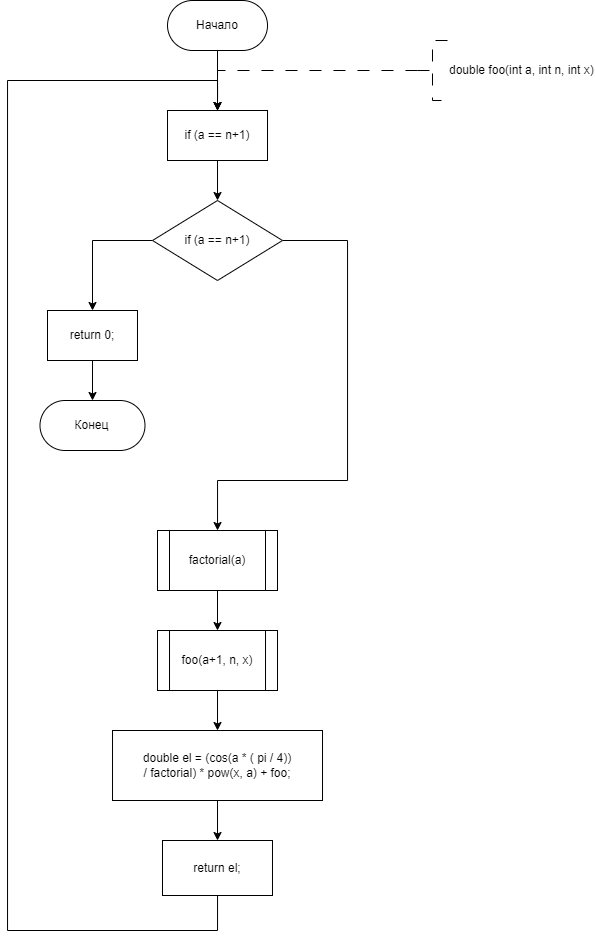

The diagram above was exported from draw.io. Its source (the exported page's mxGraphModel, read from the mxfile embedded in the PNG):
<mxGraphModel dx="877" dy="582" grid="1" gridSize="10" guides="1" tooltips="1" connect="1" arrows="1" fold="1" page="1" pageScale="1" pageWidth="827" pageHeight="1169" math="0" shadow="0">
  <root>
    <mxCell id="WIyWlLk6GJQsqaUBKTNV-0" />
    <mxCell id="WIyWlLk6GJQsqaUBKTNV-1" parent="WIyWlLk6GJQsqaUBKTNV-0" />
    <mxCell id="ae2DDv3dWlce7QhSTDpC-18" value="" style="edgeStyle=orthogonalEdgeStyle;rounded=0;orthogonalLoop=1;jettySize=auto;html=1;entryX=0.5;entryY=0;entryDx=0;entryDy=0;" edge="1" parent="WIyWlLk6GJQsqaUBKTNV-1" source="ae2DDv3dWlce7QhSTDpC-1" target="ae2DDv3dWlce7QhSTDpC-95">
      <mxGeometry relative="1" as="geometry">
        <mxPoint x="360" y="310" as="targetPoint" />
        <Array as="points" />
      </mxGeometry>
    </mxCell>
    <mxCell id="ae2DDv3dWlce7QhSTDpC-1" value="Начало" style="rounded=1;whiteSpace=wrap;html=1;arcSize=50;" vertex="1" parent="WIyWlLk6GJQsqaUBKTNV-1">
      <mxGeometry x="310.01" y="200" width="100" height="50" as="geometry" />
    </mxCell>
    <mxCell id="ae2DDv3dWlce7QhSTDpC-2" value="" style="edgeStyle=orthogonalEdgeStyle;rounded=0;orthogonalLoop=1;jettySize=auto;html=1;strokeWidth=1;dashed=1;dashPattern=12 12;exitX=0;exitY=0.5;exitDx=0;exitDy=0;exitPerimeter=0;entryX=0.5;entryY=0;entryDx=0;entryDy=0;" edge="1" parent="WIyWlLk6GJQsqaUBKTNV-1" source="ae2DDv3dWlce7QhSTDpC-3" target="ae2DDv3dWlce7QhSTDpC-95">
      <mxGeometry relative="1" as="geometry">
        <Array as="points">
          <mxPoint x="360" y="270" />
        </Array>
        <mxPoint x="420" y="290" as="targetPoint" />
        <mxPoint x="550" y="270" as="sourcePoint" />
      </mxGeometry>
    </mxCell>
    <mxCell id="ae2DDv3dWlce7QhSTDpC-3" value="double foo(int a, int n, int x)" style="strokeWidth=1;html=1;shape=mxgraph.flowchart.annotation_2;align=left;labelPosition=right;pointerEvents=1;dashed=1;dashPattern=12 12;" vertex="1" parent="WIyWlLk6GJQsqaUBKTNV-1">
      <mxGeometry x="560" y="240" width="30" height="60" as="geometry" />
    </mxCell>
    <mxCell id="ae2DDv3dWlce7QhSTDpC-97" value="" style="edgeStyle=orthogonalEdgeStyle;rounded=0;orthogonalLoop=1;jettySize=auto;html=1;" edge="1" parent="WIyWlLk6GJQsqaUBKTNV-1" source="ae2DDv3dWlce7QhSTDpC-95" target="ae2DDv3dWlce7QhSTDpC-96">
      <mxGeometry relative="1" as="geometry" />
    </mxCell>
    <mxCell id="ae2DDv3dWlce7QhSTDpC-95" value="if (a == n+1)" style="whiteSpace=wrap;html=1;" vertex="1" parent="WIyWlLk6GJQsqaUBKTNV-1">
      <mxGeometry x="310.01" y="310" width="100" height="50" as="geometry" />
    </mxCell>
    <mxCell id="ae2DDv3dWlce7QhSTDpC-100" style="edgeStyle=orthogonalEdgeStyle;rounded=0;orthogonalLoop=1;jettySize=auto;html=1;exitX=0;exitY=0.5;exitDx=0;exitDy=0;entryX=0.5;entryY=0;entryDx=0;entryDy=0;" edge="1" parent="WIyWlLk6GJQsqaUBKTNV-1" source="ae2DDv3dWlce7QhSTDpC-96" target="ae2DDv3dWlce7QhSTDpC-98">
      <mxGeometry relative="1" as="geometry" />
    </mxCell>
    <mxCell id="ae2DDv3dWlce7QhSTDpC-104" style="edgeStyle=orthogonalEdgeStyle;rounded=0;orthogonalLoop=1;jettySize=auto;html=1;exitX=1;exitY=0.5;exitDx=0;exitDy=0;entryX=0.5;entryY=0;entryDx=0;entryDy=0;" edge="1" parent="WIyWlLk6GJQsqaUBKTNV-1" source="ae2DDv3dWlce7QhSTDpC-96" target="ae2DDv3dWlce7QhSTDpC-110">
      <mxGeometry relative="1" as="geometry">
        <mxPoint x="360" y="720" as="targetPoint" />
        <Array as="points">
          <mxPoint x="490" y="440" />
          <mxPoint x="490" y="680" />
          <mxPoint x="360" y="680" />
          <mxPoint x="360" y="730" />
        </Array>
      </mxGeometry>
    </mxCell>
    <mxCell id="ae2DDv3dWlce7QhSTDpC-96" value="if (a == n+1)" style="rhombus;whiteSpace=wrap;html=1;" vertex="1" parent="WIyWlLk6GJQsqaUBKTNV-1">
      <mxGeometry x="295.01" y="400" width="130" height="80" as="geometry" />
    </mxCell>
    <mxCell id="ae2DDv3dWlce7QhSTDpC-102" value="" style="edgeStyle=orthogonalEdgeStyle;rounded=0;orthogonalLoop=1;jettySize=auto;html=1;" edge="1" parent="WIyWlLk6GJQsqaUBKTNV-1" source="ae2DDv3dWlce7QhSTDpC-98" target="ae2DDv3dWlce7QhSTDpC-101">
      <mxGeometry relative="1" as="geometry" />
    </mxCell>
    <mxCell id="ae2DDv3dWlce7QhSTDpC-98" value="return 0;" style="whiteSpace=wrap;html=1;" vertex="1" parent="WIyWlLk6GJQsqaUBKTNV-1">
      <mxGeometry x="190" y="510" width="89.99" height="50" as="geometry" />
    </mxCell>
    <mxCell id="ae2DDv3dWlce7QhSTDpC-101" value="Конец" style="rounded=1;whiteSpace=wrap;html=1;arcSize=50;" vertex="1" parent="WIyWlLk6GJQsqaUBKTNV-1">
      <mxGeometry x="182.49" y="600" width="105" height="50" as="geometry" />
    </mxCell>
    <mxCell id="ae2DDv3dWlce7QhSTDpC-106" value="" style="edgeStyle=orthogonalEdgeStyle;rounded=0;orthogonalLoop=1;jettySize=auto;html=1;" edge="1" parent="WIyWlLk6GJQsqaUBKTNV-1" source="ae2DDv3dWlce7QhSTDpC-103" target="ae2DDv3dWlce7QhSTDpC-105">
      <mxGeometry relative="1" as="geometry" />
    </mxCell>
    <mxCell id="ae2DDv3dWlce7QhSTDpC-103" value="double el = (cos(a * ( pi / 4)) &lt;br&gt;/ factorial) * pow(x, a) + foo;" style="whiteSpace=wrap;html=1;" vertex="1" parent="WIyWlLk6GJQsqaUBKTNV-1">
      <mxGeometry x="255.01" y="930" width="210" height="70" as="geometry" />
    </mxCell>
    <mxCell id="ae2DDv3dWlce7QhSTDpC-108" value="" style="edgeStyle=orthogonalEdgeStyle;rounded=0;orthogonalLoop=1;jettySize=auto;html=1;entryX=0.5;entryY=0;entryDx=0;entryDy=0;" edge="1" parent="WIyWlLk6GJQsqaUBKTNV-1" source="ae2DDv3dWlce7QhSTDpC-105" target="ae2DDv3dWlce7QhSTDpC-95">
      <mxGeometry relative="1" as="geometry">
        <mxPoint x="230" y="292.0869246773098" as="targetPoint" />
        <Array as="points">
          <mxPoint x="360" y="1130" />
          <mxPoint x="150" y="1130" />
          <mxPoint x="150" y="280" />
          <mxPoint x="360" y="280" />
        </Array>
      </mxGeometry>
    </mxCell>
    <mxCell id="ae2DDv3dWlce7QhSTDpC-105" value="return el;" style="whiteSpace=wrap;html=1;" vertex="1" parent="WIyWlLk6GJQsqaUBKTNV-1">
      <mxGeometry x="305" y="1040" width="109.99" height="55" as="geometry" />
    </mxCell>
    <mxCell id="ae2DDv3dWlce7QhSTDpC-112" value="" style="edgeStyle=orthogonalEdgeStyle;rounded=0;orthogonalLoop=1;jettySize=auto;html=1;" edge="1" parent="WIyWlLk6GJQsqaUBKTNV-1" source="ae2DDv3dWlce7QhSTDpC-109" target="ae2DDv3dWlce7QhSTDpC-103">
      <mxGeometry relative="1" as="geometry" />
    </mxCell>
    <mxCell id="ae2DDv3dWlce7QhSTDpC-109" value="foo(a+1, n, x)" style="shape=process;whiteSpace=wrap;html=1;backgroundOutline=1;" vertex="1" parent="WIyWlLk6GJQsqaUBKTNV-1">
      <mxGeometry x="300.01" y="830" width="120" height="60" as="geometry" />
    </mxCell>
    <mxCell id="ae2DDv3dWlce7QhSTDpC-111" value="" style="edgeStyle=orthogonalEdgeStyle;rounded=0;orthogonalLoop=1;jettySize=auto;html=1;" edge="1" parent="WIyWlLk6GJQsqaUBKTNV-1" source="ae2DDv3dWlce7QhSTDpC-110" target="ae2DDv3dWlce7QhSTDpC-109">
      <mxGeometry relative="1" as="geometry" />
    </mxCell>
    <mxCell id="ae2DDv3dWlce7QhSTDpC-110" value="factorial(a)" style="shape=process;whiteSpace=wrap;html=1;backgroundOutline=1;" vertex="1" parent="WIyWlLk6GJQsqaUBKTNV-1">
      <mxGeometry x="300" y="730" width="120" height="60" as="geometry" />
    </mxCell>
  </root>
</mxGraphModel>